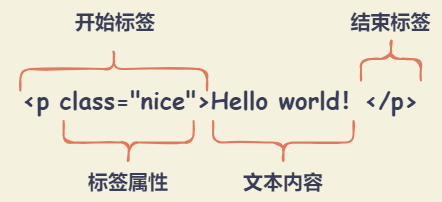

The diagram above was exported from draw.io. Its source (the exported page's mxGraphModel, read from the mxfile embedded in the PNG):
<mxGraphModel dx="883" dy="516" grid="1" gridSize="10" guides="1" tooltips="1" connect="1" arrows="1" fold="1" page="1" pageScale="1" pageWidth="827" pageHeight="1169" background="#F4F1DE" math="0" shadow="0">
  <root>
    <mxCell id="0" />
    <mxCell id="1" parent="0" />
    <mxCell id="14" value="" style="shape=ext;double=1;rounded=0;whiteSpace=wrap;html=1;sketch=1;fontFamily=Comic Sans MS;fontSize=20;fontColor=#393C56;strokeWidth=1;fillColor=none;strokeColor=none;" vertex="1" parent="1">
      <mxGeometry x="80" y="160" width="440" height="200" as="geometry" />
    </mxCell>
    <mxCell id="2" value="&amp;lt;p class=&quot;nice&quot;&amp;gt;Hello world！&amp;lt;/p&amp;gt;" style="text;html=1;strokeColor=none;fillColor=none;align=center;verticalAlign=middle;whiteSpace=wrap;rounded=0;sketch=1;fontColor=#393C56;fontFamily=Comic Sans MS;fontSize=24;fontStyle=1" vertex="1" parent="1">
      <mxGeometry x="80" y="240" width="440" height="40" as="geometry" />
    </mxCell>
    <mxCell id="5" value="" style="shape=curlyBracket;whiteSpace=wrap;html=1;rounded=1;flipH=1;sketch=1;fontFamily=Comic Sans MS;fontSize=24;fontColor=#393C56;strokeColor=#E07A5F;fillColor=#F2CC8F;rotation=-90;strokeWidth=2;" vertex="1" parent="1">
      <mxGeometry x="448.92" y="188.52" width="43.12" height="59.84" as="geometry" />
    </mxCell>
    <mxCell id="6" value="开始标签" style="text;html=1;strokeColor=none;fillColor=none;align=center;verticalAlign=middle;whiteSpace=wrap;rounded=0;sketch=1;fontColor=#393C56;fontFamily=Comic Sans MS;fontSize=20;fontStyle=1" vertex="1" parent="1">
      <mxGeometry x="120" y="160" width="150" height="40" as="geometry" />
    </mxCell>
    <mxCell id="7" value="" style="shape=curlyBracket;whiteSpace=wrap;html=1;rounded=1;flipH=1;sketch=1;fontFamily=Comic Sans MS;fontSize=24;fontColor=#393C56;strokeColor=#E07A5F;fillColor=#F2CC8F;rotation=90;strokeWidth=2;" vertex="1" parent="1">
      <mxGeometry x="186.56" y="237" width="43.12" height="130" as="geometry" />
    </mxCell>
    <mxCell id="8" value="标签属性" style="text;html=1;strokeColor=none;fillColor=none;align=center;verticalAlign=middle;whiteSpace=wrap;rounded=0;sketch=1;fontColor=#393C56;fontFamily=Comic Sans MS;fontSize=20;fontStyle=1" vertex="1" parent="1">
      <mxGeometry x="133.12" y="320" width="150" height="40" as="geometry" />
    </mxCell>
    <mxCell id="10" value="" style="shape=curlyBracket;whiteSpace=wrap;html=1;rounded=1;flipH=1;sketch=1;fontFamily=Comic Sans MS;fontSize=24;fontColor=#393C56;strokeColor=#E07A5F;fillColor=#F2CC8F;rotation=90;strokeWidth=2;" vertex="1" parent="1">
      <mxGeometry x="341.25" y="231.75" width="43.12" height="140.5" as="geometry" />
    </mxCell>
    <mxCell id="11" value="文本内容" style="text;html=1;strokeColor=none;fillColor=none;align=center;verticalAlign=middle;whiteSpace=wrap;rounded=0;sketch=1;fontColor=#393C56;fontFamily=Comic Sans MS;fontSize=20;fontStyle=1" vertex="1" parent="1">
      <mxGeometry x="287.81" y="320" width="150" height="40" as="geometry" />
    </mxCell>
    <mxCell id="12" value="" style="shape=curlyBracket;whiteSpace=wrap;html=1;rounded=1;flipH=1;sketch=1;fontFamily=Comic Sans MS;fontSize=24;fontColor=#393C56;strokeColor=#E07A5F;fillColor=#F2CC8F;rotation=-90;strokeWidth=2;" vertex="1" parent="1">
      <mxGeometry x="171.64" y="135.08" width="43.12" height="186.72" as="geometry" />
    </mxCell>
    <mxCell id="13" value="结束标签" style="text;html=1;strokeColor=none;fillColor=none;align=center;verticalAlign=middle;whiteSpace=wrap;rounded=0;sketch=1;fontColor=#393C56;fontFamily=Comic Sans MS;fontSize=20;fontStyle=1" vertex="1" parent="1">
      <mxGeometry x="420.96" y="160" width="99.04" height="40" as="geometry" />
    </mxCell>
  </root>
</mxGraphModel>